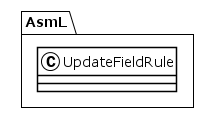

The diagram above was rendered by PlantUML. Its source (embedded in the PNG):
@startuml
!theme plain
package AsmL {
class UpdateFieldRule {
}
}
@enduml